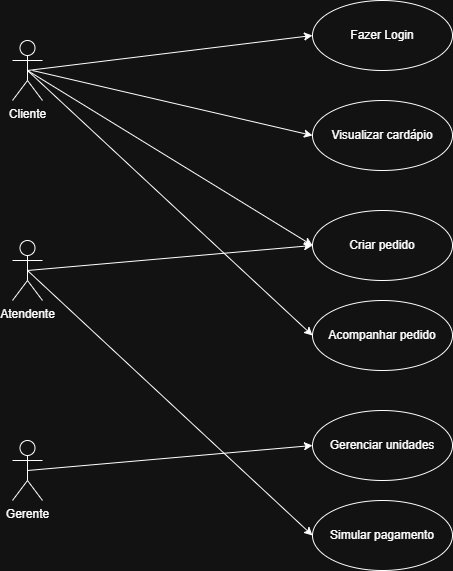

The diagram above was exported from draw.io. Its source (the exported page's mxGraphModel, read from the mxfile embedded in the PNG):
<mxGraphModel dx="587" dy="759" grid="1" gridSize="10" guides="1" tooltips="1" connect="1" arrows="1" fold="1" page="1" pageScale="1" pageWidth="827" pageHeight="1169" math="0" shadow="0">
  <root>
    <mxCell id="0" />
    <mxCell id="1" parent="0" />
    <mxCell id="7CshFH9vMNy1syINlQE--1" parent="1" style="shape=umlActor;html=1;verticalLabelPosition=bottom;verticalAlign=top;align=center;" value="Cliente" vertex="1">
      <mxGeometry height="60" width="30" x="90" y="150" as="geometry" />
    </mxCell>
    <mxCell id="7CshFH9vMNy1syINlQE--2" parent="1" style="shape=umlActor;html=1;verticalLabelPosition=bottom;verticalAlign=top;align=center;" value="Atendente" vertex="1">
      <mxGeometry height="60" width="30" x="90" y="350" as="geometry" />
    </mxCell>
    <mxCell id="7CshFH9vMNy1syINlQE--3" parent="1" style="shape=umlActor;html=1;verticalLabelPosition=bottom;verticalAlign=top;align=center;" value="Gerente" vertex="1">
      <mxGeometry height="60" width="30" x="90" y="550" as="geometry" />
    </mxCell>
    <mxCell id="7CshFH9vMNy1syINlQE--6" parent="1" style="ellipse;whiteSpace=wrap;html=1;" value="Fazer Login" vertex="1">
      <mxGeometry height="70" width="140" x="390" y="110" as="geometry" />
    </mxCell>
    <mxCell id="7CshFH9vMNy1syINlQE--7" parent="1" style="ellipse;whiteSpace=wrap;html=1;" value="Criar pedido" vertex="1">
      <mxGeometry height="70" width="140" x="390" y="320" as="geometry" />
    </mxCell>
    <mxCell id="7CshFH9vMNy1syINlQE--8" parent="1" style="ellipse;whiteSpace=wrap;html=1;" value="Gerenciar unidades" vertex="1">
      <mxGeometry height="70" width="140" x="390" y="520" as="geometry" />
    </mxCell>
    <mxCell id="7CshFH9vMNy1syINlQE--10" edge="1" parent="1" source="7CshFH9vMNy1syINlQE--9" style="edgeStyle=orthogonalEdgeStyle;rounded=0;orthogonalLoop=1;jettySize=auto;html=1;exitX=0.5;exitY=0;exitDx=0;exitDy=0;">
      <mxGeometry relative="1" as="geometry">
        <mxPoint x="460" y="210" as="targetPoint" />
      </mxGeometry>
    </mxCell>
    <mxCell id="7CshFH9vMNy1syINlQE--9" parent="1" style="ellipse;whiteSpace=wrap;html=1;" value="Visualizar cardápio" vertex="1">
      <mxGeometry height="70" width="140" x="390" y="210" as="geometry" />
    </mxCell>
    <mxCell id="7CshFH9vMNy1syINlQE--11" parent="1" style="ellipse;whiteSpace=wrap;html=1;" value="Acompanhar pedido" vertex="1">
      <mxGeometry height="70" width="140" x="390" y="410" as="geometry" />
    </mxCell>
    <mxCell id="7CshFH9vMNy1syINlQE--12" parent="1" style="ellipse;whiteSpace=wrap;html=1;" value="Simular pagamento" vertex="1">
      <mxGeometry height="70" width="140" x="390" y="610" as="geometry" />
    </mxCell>
    <mxCell id="7CshFH9vMNy1syINlQE--13" edge="1" parent="1" source="7CshFH9vMNy1syINlQE--1" style="endArrow=classic;html=1;rounded=0;exitX=0.5;exitY=0.5;exitDx=0;exitDy=0;exitPerimeter=0;entryX=0;entryY=0.5;entryDx=0;entryDy=0;" target="7CshFH9vMNy1syINlQE--6" value="">
      <mxGeometry relative="1" as="geometry">
        <mxPoint x="260" y="390" as="sourcePoint" />
        <mxPoint x="360" y="390" as="targetPoint" />
      </mxGeometry>
    </mxCell>
    <mxCell id="7CshFH9vMNy1syINlQE--15" edge="1" parent="1" style="endArrow=classic;html=1;rounded=0;entryX=0;entryY=0.5;entryDx=0;entryDy=0;" target="7CshFH9vMNy1syINlQE--9" value="">
      <mxGeometry relative="1" as="geometry">
        <mxPoint x="110" y="180" as="sourcePoint" />
        <mxPoint x="210" y="180" as="targetPoint" />
      </mxGeometry>
    </mxCell>
    <mxCell id="7CshFH9vMNy1syINlQE--17" edge="1" parent="1" source="7CshFH9vMNy1syINlQE--1" style="endArrow=classic;html=1;rounded=0;exitX=0.5;exitY=0.5;exitDx=0;exitDy=0;exitPerimeter=0;entryX=0;entryY=0.5;entryDx=0;entryDy=0;" target="7CshFH9vMNy1syINlQE--7" value="">
      <mxGeometry relative="1" as="geometry">
        <mxPoint x="190" y="400" as="sourcePoint" />
        <mxPoint x="290" y="400" as="targetPoint" />
      </mxGeometry>
    </mxCell>
    <mxCell id="7CshFH9vMNy1syINlQE--19" edge="1" parent="1" source="7CshFH9vMNy1syINlQE--1" style="endArrow=classic;html=1;rounded=0;exitX=0.5;exitY=0.5;exitDx=0;exitDy=0;exitPerimeter=0;entryX=0;entryY=0.5;entryDx=0;entryDy=0;" target="7CshFH9vMNy1syINlQE--11" value="">
      <mxGeometry relative="1" as="geometry">
        <mxPoint x="260" y="390" as="sourcePoint" />
        <mxPoint x="360" y="390" as="targetPoint" />
      </mxGeometry>
    </mxCell>
    <mxCell id="7CshFH9vMNy1syINlQE--22" edge="1" parent="1" source="7CshFH9vMNy1syINlQE--2" style="endArrow=classic;html=1;rounded=0;exitX=0.5;exitY=0.5;exitDx=0;exitDy=0;exitPerimeter=0;entryX=0;entryY=0.5;entryDx=0;entryDy=0;" target="7CshFH9vMNy1syINlQE--7" value="">
      <mxGeometry relative="1" as="geometry">
        <mxPoint x="260" y="390" as="sourcePoint" />
        <mxPoint x="360" y="390" as="targetPoint" />
      </mxGeometry>
    </mxCell>
    <mxCell id="7CshFH9vMNy1syINlQE--24" edge="1" parent="1" source="7CshFH9vMNy1syINlQE--2" style="endArrow=classic;html=1;rounded=0;exitX=0.5;exitY=0.5;exitDx=0;exitDy=0;exitPerimeter=0;entryX=0;entryY=0.5;entryDx=0;entryDy=0;" target="7CshFH9vMNy1syINlQE--12" value="">
      <mxGeometry relative="1" as="geometry">
        <mxPoint x="260" y="390" as="sourcePoint" />
        <mxPoint x="360" y="390" as="targetPoint" />
      </mxGeometry>
    </mxCell>
    <mxCell id="7CshFH9vMNy1syINlQE--26" edge="1" parent="1" source="7CshFH9vMNy1syINlQE--3" style="endArrow=classic;html=1;rounded=0;exitX=0.5;exitY=0.5;exitDx=0;exitDy=0;exitPerimeter=0;entryX=0;entryY=0.5;entryDx=0;entryDy=0;" target="7CshFH9vMNy1syINlQE--8" value="">
      <mxGeometry relative="1" as="geometry">
        <mxPoint x="260" y="390" as="sourcePoint" />
        <mxPoint x="360" y="390" as="targetPoint" />
      </mxGeometry>
    </mxCell>
  </root>
</mxGraphModel>